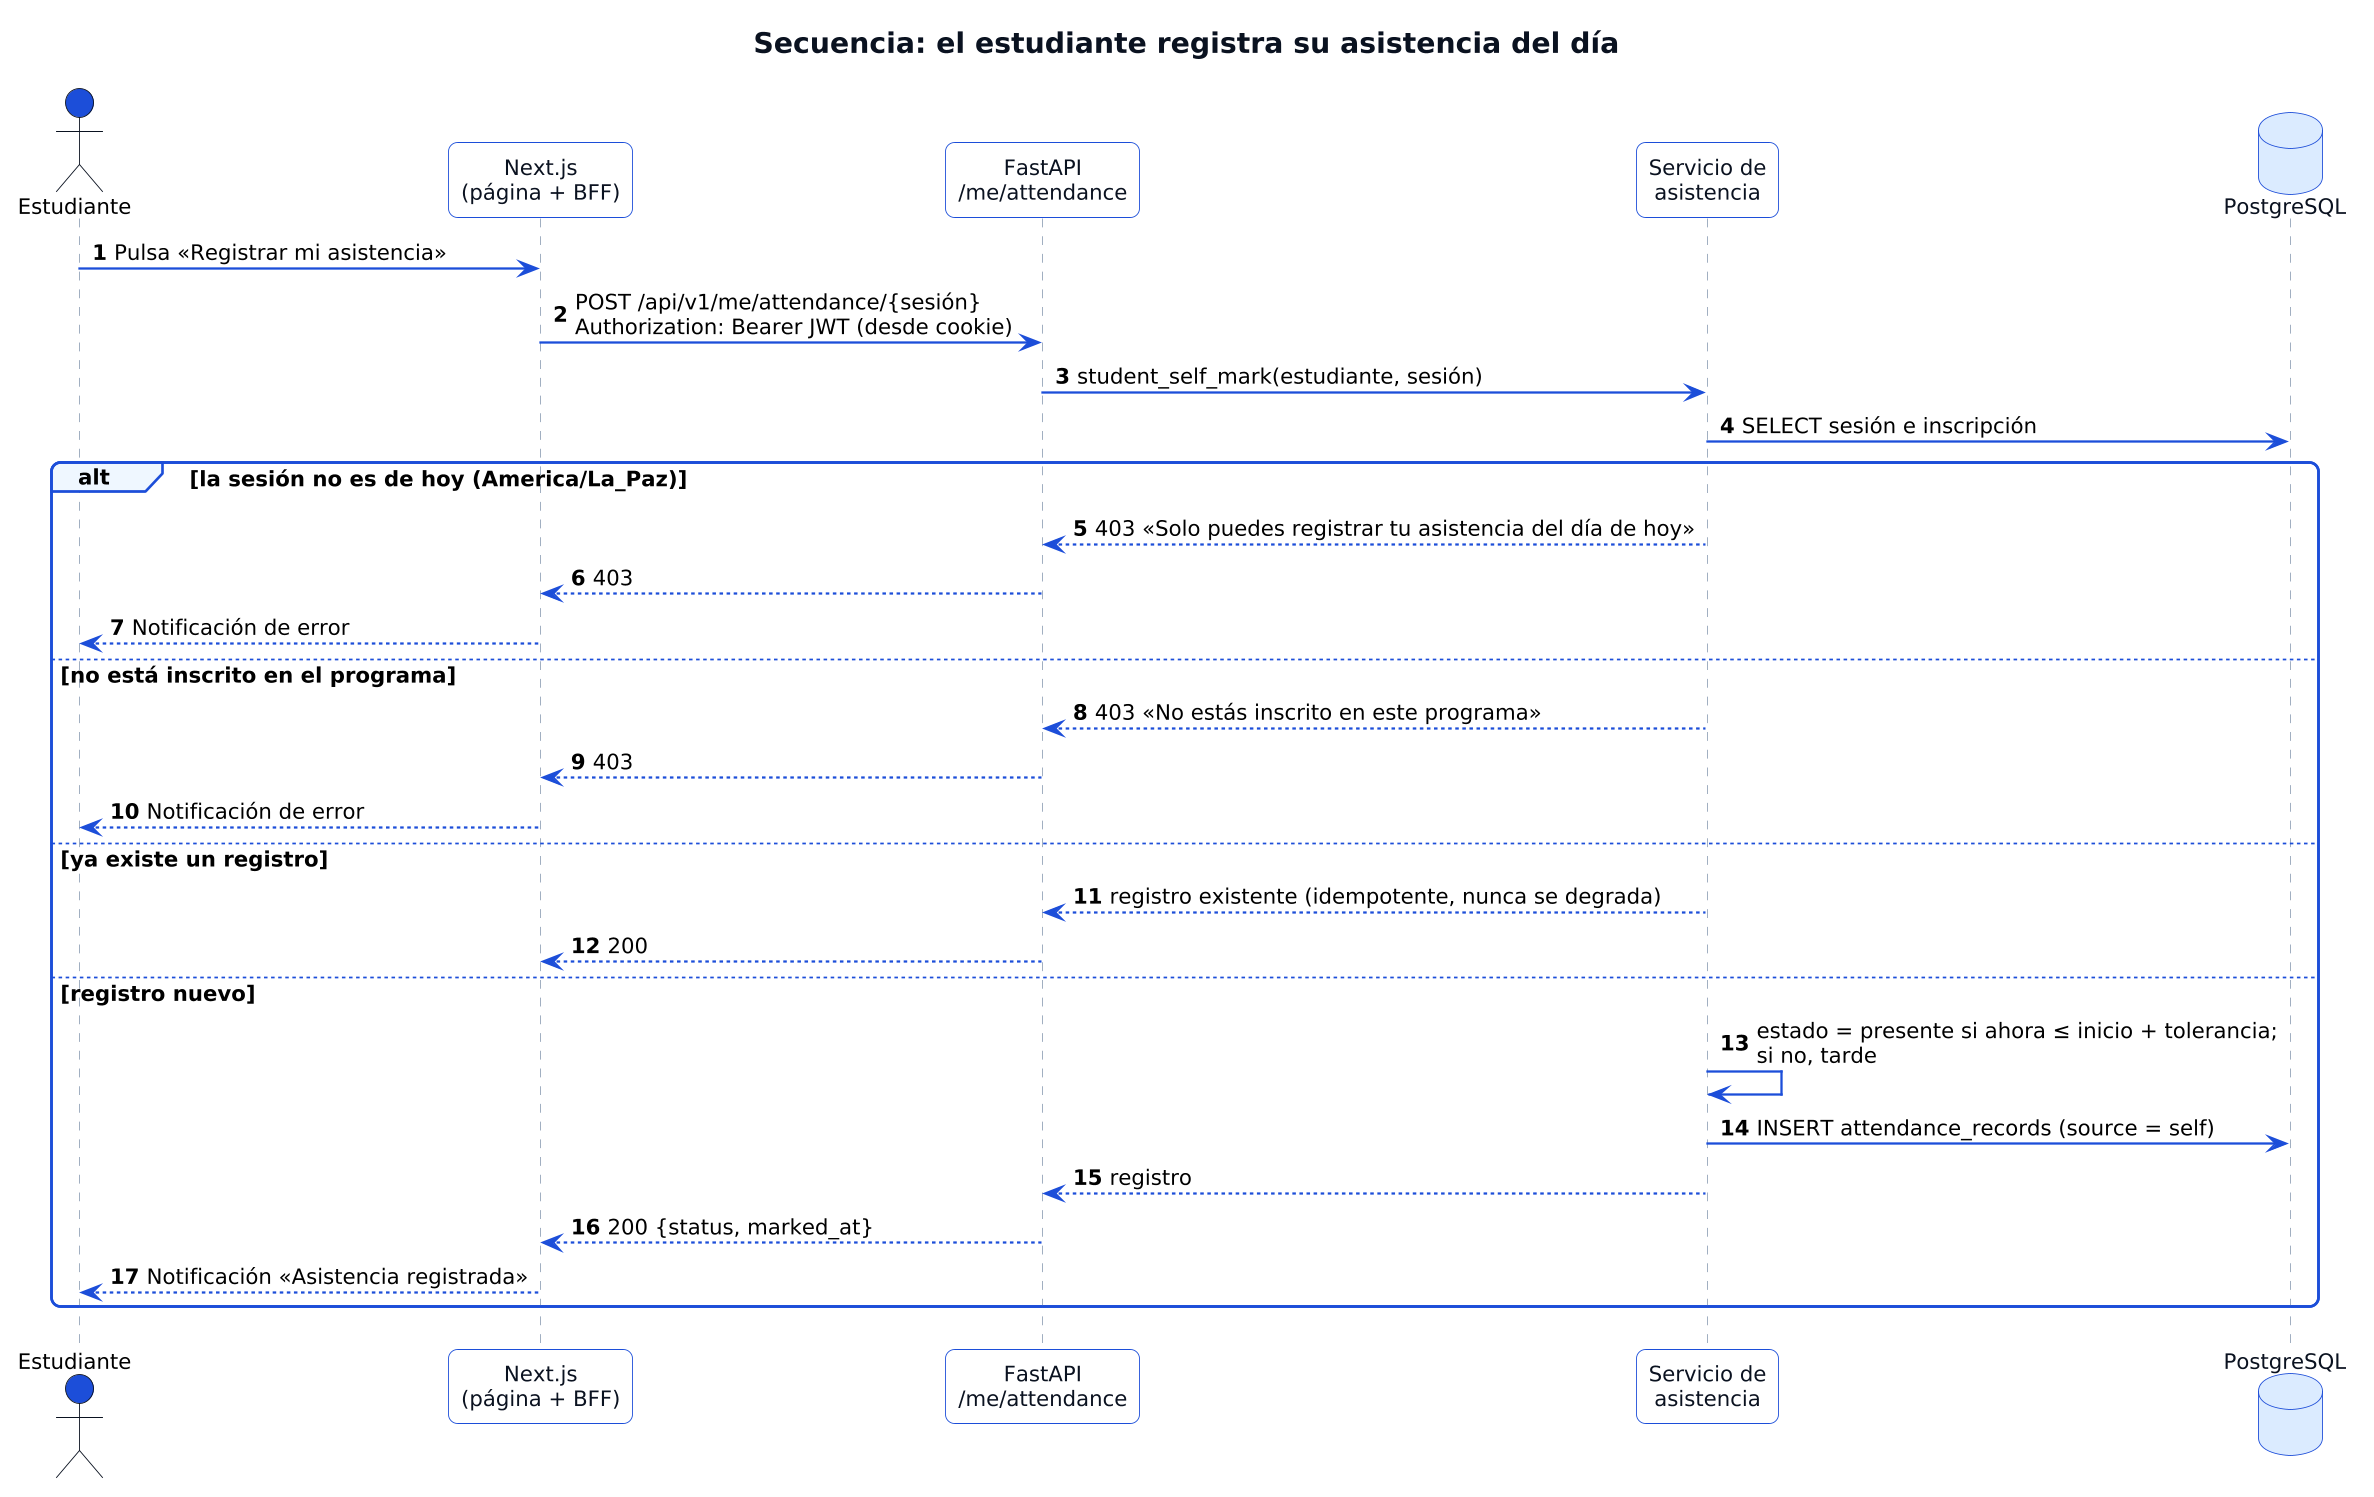

The diagram above was rendered by PlantUML. Its source (embedded in the PNG):
@startuml secuencia-registro
skinparamlocked dpi 170
!include _tema.iuml
title Secuencia: el estudiante registra su asistencia del día
autonumber

actor Estudiante as E
participant "Next.js\n(página + BFF)" as N
participant "FastAPI\n/me/attendance" as F
participant "Servicio de\nasistencia" as S
database PostgreSQL as DB

E -> N : Pulsa «Registrar mi asistencia»
N -> F : POST /api/v1/me/attendance/{sesión}\nAuthorization: Bearer JWT (desde cookie)
F -> S : student_self_mark(estudiante, sesión)
S -> DB : SELECT sesión e inscripción
alt la sesión no es de hoy (America/La_Paz)
  S --> F : 403 «Solo puedes registrar tu asistencia del día de hoy»
  F --> N : 403
  N --> E : Notificación de error
else no está inscrito en el programa
  S --> F : 403 «No estás inscrito en este programa»
  F --> N : 403
  N --> E : Notificación de error
else ya existe un registro
  S --> F : registro existente (idempotente, nunca se degrada)
  F --> N : 200
else registro nuevo
  S -> S : estado = presente si ahora ≤ inicio + tolerancia;\nsi no, tarde
  S -> DB : INSERT attendance_records (source = self)
  S --> F : registro
  F --> N : 200 {status, marked_at}
  N --> E : Notificación «Asistencia registrada»
end
@enduml